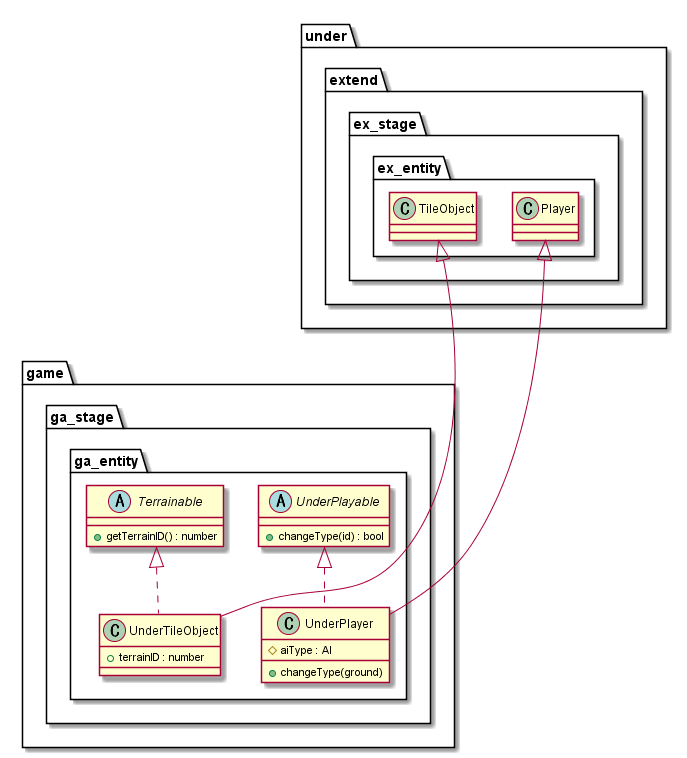

The diagram above was rendered by PlantUML. Its source (embedded in the PNG):
@startuml EntityGame
package game {
    package ga_stage {
        package ga_entity {
            class UnderPlayer {
                #aiType : AI
                +changeType(ground)
            }
            class UnderTileObject {
                +terrainID : number
            }
            abstract UnderPlayable {
                +changeType(id) : bool
            }
            abstract Terrainable {
                +getTerrainID() : number
            }
        }
    }
}

package under {
    package extend {
        package ex_stage {
            package ex_entity {
                class TileObject
                class Player
            }
        }
    }
}

Player <|---- UnderPlayer
UnderPlayable <|.. UnderPlayer
TileObject <|---- UnderTileObject
Terrainable <|.. UnderTileObject

@enduml